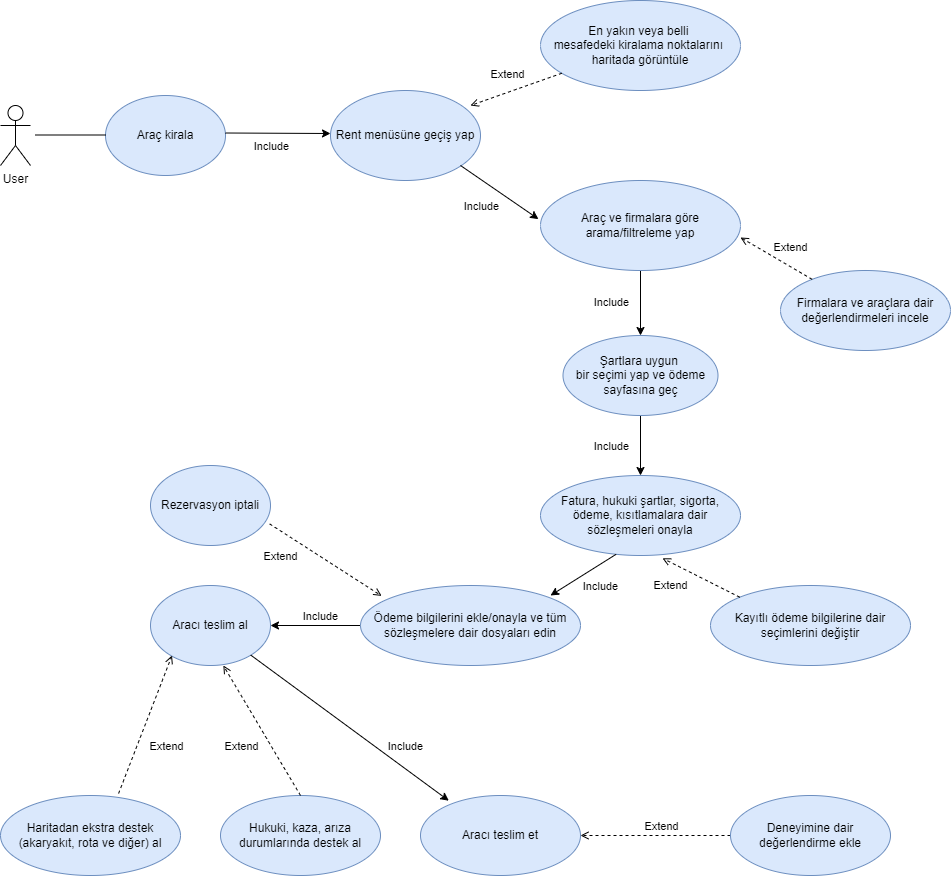

The diagram above was exported from draw.io. Its source (the exported page's mxGraphModel, read from the mxfile embedded in the PNG):
<mxGraphModel dx="1050" dy="522" grid="1" gridSize="10" guides="1" tooltips="1" connect="1" arrows="1" fold="1" page="1" pageScale="1" pageWidth="827" pageHeight="1169" math="0" shadow="0">
  <root>
    <mxCell id="0" />
    <mxCell id="1" parent="0" />
    <mxCell id="d0RQVba1mO31ZJrnIErf-1" value="User" style="shape=umlActor;verticalLabelPosition=bottom;verticalAlign=top;html=1;outlineConnect=0;" parent="1" vertex="1">
      <mxGeometry x="20" y="430" width="30" height="60" as="geometry" />
    </mxCell>
    <mxCell id="d0RQVba1mO31ZJrnIErf-42" value="En yakın veya belli&amp;nbsp;&lt;div&gt;mesafedeki kiralama noktalarını&amp;nbsp;&lt;div&gt;haritada görüntüle&lt;/div&gt;&lt;/div&gt;" style="ellipse;whiteSpace=wrap;html=1;fillColor=#dae8fc;strokeColor=#6c8ebf;" parent="1" vertex="1">
      <mxGeometry x="560" y="325" width="200" height="90" as="geometry" />
    </mxCell>
    <mxCell id="d0RQVba1mO31ZJrnIErf-44" value="Araç kirala" style="ellipse;whiteSpace=wrap;html=1;fillColor=#dae8fc;strokeColor=#6c8ebf;" parent="1" vertex="1">
      <mxGeometry x="125" y="420" width="120" height="80" as="geometry" />
    </mxCell>
    <mxCell id="d0RQVba1mO31ZJrnIErf-56" value="" style="endArrow=none;html=1;rounded=0;" parent="1" edge="1">
      <mxGeometry width="50" height="50" relative="1" as="geometry">
        <mxPoint x="55" y="459.5" as="sourcePoint" />
        <mxPoint x="125" y="459.5" as="targetPoint" />
      </mxGeometry>
    </mxCell>
    <mxCell id="d0RQVba1mO31ZJrnIErf-63" value="" style="endArrow=open;html=1;rounded=0;dashed=1;endFill=0;entryX=0.933;entryY=0.167;entryDx=0;entryDy=0;entryPerimeter=0;" parent="1" source="d0RQVba1mO31ZJrnIErf-42" edge="1" target="Gqbtzq_1b5bb2ssI66IF-1">
      <mxGeometry width="50" height="50" relative="1" as="geometry">
        <mxPoint x="331.5" y="444.03999999999996" as="sourcePoint" />
        <mxPoint x="231" y="430" as="targetPoint" />
      </mxGeometry>
    </mxCell>
    <mxCell id="d0RQVba1mO31ZJrnIErf-64" value="Extend" style="edgeLabel;html=1;align=center;verticalAlign=middle;resizable=0;points=[];" parent="d0RQVba1mO31ZJrnIErf-63" vertex="1" connectable="0">
      <mxGeometry x="-0.1094" y="-4" relative="1" as="geometry">
        <mxPoint x="-13" y="-10" as="offset" />
      </mxGeometry>
    </mxCell>
    <mxCell id="Gqbtzq_1b5bb2ssI66IF-1" value="Rent menüsüne geçiş yap" style="ellipse;whiteSpace=wrap;html=1;fillColor=#dae8fc;strokeColor=#6c8ebf;" vertex="1" parent="1">
      <mxGeometry x="350" y="415" width="150" height="90" as="geometry" />
    </mxCell>
    <mxCell id="Gqbtzq_1b5bb2ssI66IF-3" value="" style="endArrow=classic;html=1;rounded=0;" edge="1" parent="1">
      <mxGeometry width="50" height="50" relative="1" as="geometry">
        <mxPoint x="245" y="457.5" as="sourcePoint" />
        <mxPoint x="350" y="458" as="targetPoint" />
      </mxGeometry>
    </mxCell>
    <mxCell id="Gqbtzq_1b5bb2ssI66IF-4" value="Include" style="edgeLabel;html=1;align=center;verticalAlign=middle;resizable=0;points=[];" vertex="1" connectable="0" parent="Gqbtzq_1b5bb2ssI66IF-3">
      <mxGeometry x="-0.1713" y="1" relative="1" as="geometry">
        <mxPoint x="1" y="14" as="offset" />
      </mxGeometry>
    </mxCell>
    <mxCell id="Gqbtzq_1b5bb2ssI66IF-12" style="edgeStyle=orthogonalEdgeStyle;rounded=0;orthogonalLoop=1;jettySize=auto;html=1;entryX=0.5;entryY=0;entryDx=0;entryDy=0;" edge="1" parent="1" source="Gqbtzq_1b5bb2ssI66IF-5" target="Gqbtzq_1b5bb2ssI66IF-11">
      <mxGeometry relative="1" as="geometry" />
    </mxCell>
    <mxCell id="Gqbtzq_1b5bb2ssI66IF-13" value="Include" style="edgeLabel;html=1;align=center;verticalAlign=middle;resizable=0;points=[];" vertex="1" connectable="0" parent="Gqbtzq_1b5bb2ssI66IF-12">
      <mxGeometry x="-0.0462" y="-3" relative="1" as="geometry">
        <mxPoint x="-27" as="offset" />
      </mxGeometry>
    </mxCell>
    <mxCell id="Gqbtzq_1b5bb2ssI66IF-5" value="Araç ve firmalara göre arama/filtreleme yap" style="ellipse;whiteSpace=wrap;html=1;fillColor=#dae8fc;strokeColor=#6c8ebf;" vertex="1" parent="1">
      <mxGeometry x="560" y="505" width="200" height="90" as="geometry" />
    </mxCell>
    <mxCell id="Gqbtzq_1b5bb2ssI66IF-6" value="" style="endArrow=classic;html=1;rounded=0;entryX=-0.01;entryY=0.429;entryDx=0;entryDy=0;entryPerimeter=0;" edge="1" parent="1" target="Gqbtzq_1b5bb2ssI66IF-5">
      <mxGeometry width="50" height="50" relative="1" as="geometry">
        <mxPoint x="480" y="490" as="sourcePoint" />
        <mxPoint x="530" y="440" as="targetPoint" />
      </mxGeometry>
    </mxCell>
    <mxCell id="Gqbtzq_1b5bb2ssI66IF-7" value="Include" style="edgeLabel;html=1;align=center;verticalAlign=middle;resizable=0;points=[];" vertex="1" connectable="0" parent="Gqbtzq_1b5bb2ssI66IF-6">
      <mxGeometry x="-0.0371" y="2" relative="1" as="geometry">
        <mxPoint x="-19" y="16" as="offset" />
      </mxGeometry>
    </mxCell>
    <mxCell id="Gqbtzq_1b5bb2ssI66IF-8" value="Firmalara ve araçlara dair değerlendirmeleri incele" style="ellipse;whiteSpace=wrap;html=1;fillColor=#dae8fc;strokeColor=#6c8ebf;" vertex="1" parent="1">
      <mxGeometry x="800" y="595" width="170" height="80" as="geometry" />
    </mxCell>
    <mxCell id="Gqbtzq_1b5bb2ssI66IF-9" value="" style="endArrow=open;html=1;rounded=0;dashed=1;endFill=0;entryX=0.933;entryY=0.167;entryDx=0;entryDy=0;entryPerimeter=0;" edge="1" parent="1" source="Gqbtzq_1b5bb2ssI66IF-8">
      <mxGeometry width="50" height="50" relative="1" as="geometry">
        <mxPoint x="851" y="530" as="sourcePoint" />
        <mxPoint x="760" y="562" as="targetPoint" />
      </mxGeometry>
    </mxCell>
    <mxCell id="Gqbtzq_1b5bb2ssI66IF-10" value="Extend" style="edgeLabel;html=1;align=center;verticalAlign=middle;resizable=0;points=[];" vertex="1" connectable="0" parent="Gqbtzq_1b5bb2ssI66IF-9">
      <mxGeometry x="-0.1094" y="-4" relative="1" as="geometry">
        <mxPoint x="8" y="-10" as="offset" />
      </mxGeometry>
    </mxCell>
    <mxCell id="Gqbtzq_1b5bb2ssI66IF-15" style="edgeStyle=orthogonalEdgeStyle;rounded=0;orthogonalLoop=1;jettySize=auto;html=1;entryX=0.5;entryY=0;entryDx=0;entryDy=0;" edge="1" parent="1" source="Gqbtzq_1b5bb2ssI66IF-11" target="Gqbtzq_1b5bb2ssI66IF-14">
      <mxGeometry relative="1" as="geometry" />
    </mxCell>
    <mxCell id="Gqbtzq_1b5bb2ssI66IF-16" value="Include" style="edgeLabel;html=1;align=center;verticalAlign=middle;resizable=0;points=[];" vertex="1" connectable="0" parent="Gqbtzq_1b5bb2ssI66IF-15">
      <mxGeometry x="-0.1" y="3" relative="1" as="geometry">
        <mxPoint x="-33" y="3" as="offset" />
      </mxGeometry>
    </mxCell>
    <mxCell id="Gqbtzq_1b5bb2ssI66IF-11" value="Şartlara uygun&amp;nbsp;&lt;div&gt;bir seçimi yap ve ödeme sayfasına geç&lt;/div&gt;" style="ellipse;whiteSpace=wrap;html=1;fillColor=#dae8fc;strokeColor=#6c8ebf;" vertex="1" parent="1">
      <mxGeometry x="582.5" y="660" width="155" height="80" as="geometry" />
    </mxCell>
    <mxCell id="Gqbtzq_1b5bb2ssI66IF-14" value="Fatura, hukuki şartlar, sigorta, ödeme, kısıtlamalara dair sözleşmeleri onayla" style="ellipse;whiteSpace=wrap;html=1;fillColor=#dae8fc;strokeColor=#6c8ebf;" vertex="1" parent="1">
      <mxGeometry x="560" y="800" width="200" height="80" as="geometry" />
    </mxCell>
    <mxCell id="Gqbtzq_1b5bb2ssI66IF-28" style="edgeStyle=orthogonalEdgeStyle;rounded=0;orthogonalLoop=1;jettySize=auto;html=1;entryX=1;entryY=0.5;entryDx=0;entryDy=0;" edge="1" parent="1" source="Gqbtzq_1b5bb2ssI66IF-17" target="Gqbtzq_1b5bb2ssI66IF-27">
      <mxGeometry relative="1" as="geometry" />
    </mxCell>
    <mxCell id="Gqbtzq_1b5bb2ssI66IF-29" value="Include" style="edgeLabel;html=1;align=center;verticalAlign=middle;resizable=0;points=[];" vertex="1" connectable="0" parent="Gqbtzq_1b5bb2ssI66IF-28">
      <mxGeometry x="-0.08" y="1" relative="1" as="geometry">
        <mxPoint y="-11" as="offset" />
      </mxGeometry>
    </mxCell>
    <mxCell id="Gqbtzq_1b5bb2ssI66IF-17" value="Ödeme bilgilerini ekle/onayla ve tüm sözleşmelere dair dosyaları edin" style="ellipse;whiteSpace=wrap;html=1;fillColor=#dae8fc;strokeColor=#6c8ebf;" vertex="1" parent="1">
      <mxGeometry x="380" y="910" width="220" height="80" as="geometry" />
    </mxCell>
    <mxCell id="Gqbtzq_1b5bb2ssI66IF-18" value="Kayıtlı ödeme bilgilerine dair seçimlerini değiştir" style="ellipse;whiteSpace=wrap;html=1;fillColor=#dae8fc;strokeColor=#6c8ebf;" vertex="1" parent="1">
      <mxGeometry x="730" y="910" width="200" height="80" as="geometry" />
    </mxCell>
    <mxCell id="Gqbtzq_1b5bb2ssI66IF-23" value="" style="endArrow=classic;html=1;rounded=0;exitX=0.378;exitY=0.985;exitDx=0;exitDy=0;exitPerimeter=0;" edge="1" parent="1" source="Gqbtzq_1b5bb2ssI66IF-14">
      <mxGeometry width="50" height="50" relative="1" as="geometry">
        <mxPoint x="660" y="920" as="sourcePoint" />
        <mxPoint x="570" y="920" as="targetPoint" />
      </mxGeometry>
    </mxCell>
    <mxCell id="Gqbtzq_1b5bb2ssI66IF-24" value="Include" style="edgeLabel;html=1;align=center;verticalAlign=middle;resizable=0;points=[];" vertex="1" connectable="0" parent="Gqbtzq_1b5bb2ssI66IF-23">
      <mxGeometry x="-0.4914" y="2" relative="1" as="geometry">
        <mxPoint y="19" as="offset" />
      </mxGeometry>
    </mxCell>
    <mxCell id="Gqbtzq_1b5bb2ssI66IF-25" value="" style="endArrow=open;html=1;rounded=0;exitX=0;exitY=0;exitDx=0;exitDy=0;entryX=0.61;entryY=1.035;entryDx=0;entryDy=0;entryPerimeter=0;dashed=1;endFill=0;" edge="1" parent="1" source="Gqbtzq_1b5bb2ssI66IF-18" target="Gqbtzq_1b5bb2ssI66IF-14">
      <mxGeometry width="50" height="50" relative="1" as="geometry">
        <mxPoint x="693" y="880" as="sourcePoint" />
        <mxPoint x="680" y="960" as="targetPoint" />
      </mxGeometry>
    </mxCell>
    <mxCell id="Gqbtzq_1b5bb2ssI66IF-26" value="Extend" style="edgeLabel;html=1;align=center;verticalAlign=middle;resizable=0;points=[];" vertex="1" connectable="0" parent="Gqbtzq_1b5bb2ssI66IF-25">
      <mxGeometry x="-0.4914" y="2" relative="1" as="geometry">
        <mxPoint x="-49" y="-4" as="offset" />
      </mxGeometry>
    </mxCell>
    <mxCell id="Gqbtzq_1b5bb2ssI66IF-27" value="Aracı teslim al" style="ellipse;whiteSpace=wrap;html=1;fillColor=#dae8fc;strokeColor=#6c8ebf;" vertex="1" parent="1">
      <mxGeometry x="170" y="910" width="120" height="80" as="geometry" />
    </mxCell>
    <mxCell id="Gqbtzq_1b5bb2ssI66IF-30" value="Rezervasyon iptali" style="ellipse;whiteSpace=wrap;html=1;fillColor=#dae8fc;strokeColor=#6c8ebf;" vertex="1" parent="1">
      <mxGeometry x="170" y="790" width="120" height="80" as="geometry" />
    </mxCell>
    <mxCell id="Gqbtzq_1b5bb2ssI66IF-31" value="" style="endArrow=open;html=1;rounded=0;exitX=0.993;exitY=0.73;exitDx=0;exitDy=0;dashed=1;endFill=0;exitPerimeter=0;entryX=0.096;entryY=0.13;entryDx=0;entryDy=0;entryPerimeter=0;" edge="1" parent="1" source="Gqbtzq_1b5bb2ssI66IF-30" target="Gqbtzq_1b5bb2ssI66IF-17">
      <mxGeometry width="50" height="50" relative="1" as="geometry">
        <mxPoint x="407" y="880" as="sourcePoint" />
        <mxPoint x="460" y="820" as="targetPoint" />
      </mxGeometry>
    </mxCell>
    <mxCell id="Gqbtzq_1b5bb2ssI66IF-32" value="Extend" style="edgeLabel;html=1;align=center;verticalAlign=middle;resizable=0;points=[];" vertex="1" connectable="0" parent="Gqbtzq_1b5bb2ssI66IF-31">
      <mxGeometry x="-0.4914" y="2" relative="1" as="geometry">
        <mxPoint x="-19" y="15" as="offset" />
      </mxGeometry>
    </mxCell>
    <mxCell id="Gqbtzq_1b5bb2ssI66IF-33" value="Haritadan ekstra destek (akaryakıt, rota ve diğer) al" style="ellipse;whiteSpace=wrap;html=1;fillColor=#dae8fc;strokeColor=#6c8ebf;" vertex="1" parent="1">
      <mxGeometry x="20" y="1120" width="180" height="80" as="geometry" />
    </mxCell>
    <mxCell id="Gqbtzq_1b5bb2ssI66IF-34" value="Hukuki, kaza, arıza durumlarında destek al" style="ellipse;whiteSpace=wrap;html=1;fillColor=#dae8fc;strokeColor=#6c8ebf;" vertex="1" parent="1">
      <mxGeometry x="240" y="1120" width="160" height="80" as="geometry" />
    </mxCell>
    <mxCell id="Gqbtzq_1b5bb2ssI66IF-35" value="Aracı teslim et" style="ellipse;whiteSpace=wrap;html=1;fillColor=#dae8fc;strokeColor=#6c8ebf;" vertex="1" parent="1">
      <mxGeometry x="440" y="1120" width="160" height="80" as="geometry" />
    </mxCell>
    <mxCell id="Gqbtzq_1b5bb2ssI66IF-39" value="" style="endArrow=classic;html=1;rounded=0;entryX=0.177;entryY=0.065;entryDx=0;entryDy=0;entryPerimeter=0;" edge="1" parent="1" source="Gqbtzq_1b5bb2ssI66IF-27" target="Gqbtzq_1b5bb2ssI66IF-35">
      <mxGeometry width="50" height="50" relative="1" as="geometry">
        <mxPoint x="480" y="1120" as="sourcePoint" />
        <mxPoint x="530" y="1070" as="targetPoint" />
      </mxGeometry>
    </mxCell>
    <mxCell id="Gqbtzq_1b5bb2ssI66IF-40" value="Include" style="edgeLabel;html=1;align=center;verticalAlign=middle;resizable=0;points=[];" vertex="1" connectable="0" parent="Gqbtzq_1b5bb2ssI66IF-39">
      <mxGeometry x="0.5176" y="-2" relative="1" as="geometry">
        <mxPoint x="6" y="-21" as="offset" />
      </mxGeometry>
    </mxCell>
    <mxCell id="Gqbtzq_1b5bb2ssI66IF-41" value="" style="endArrow=open;html=1;rounded=0;entryX=0.607;entryY=1;entryDx=0;entryDy=0;entryPerimeter=0;exitX=0.5;exitY=0;exitDx=0;exitDy=0;endFill=0;dashed=1;" edge="1" parent="1" source="Gqbtzq_1b5bb2ssI66IF-34" target="Gqbtzq_1b5bb2ssI66IF-27">
      <mxGeometry width="50" height="50" relative="1" as="geometry">
        <mxPoint x="230" y="1090" as="sourcePoint" />
        <mxPoint x="478" y="1135" as="targetPoint" />
      </mxGeometry>
    </mxCell>
    <mxCell id="Gqbtzq_1b5bb2ssI66IF-42" value="Extend" style="edgeLabel;html=1;align=center;verticalAlign=middle;resizable=0;points=[];" vertex="1" connectable="0" parent="Gqbtzq_1b5bb2ssI66IF-41">
      <mxGeometry x="0.5176" y="-2" relative="1" as="geometry">
        <mxPoint x="-3" y="50" as="offset" />
      </mxGeometry>
    </mxCell>
    <mxCell id="Gqbtzq_1b5bb2ssI66IF-43" value="" style="endArrow=open;html=1;rounded=0;entryX=0.607;entryY=1;entryDx=0;entryDy=0;entryPerimeter=0;exitX=0.656;exitY=-0.025;exitDx=0;exitDy=0;endFill=0;dashed=1;exitPerimeter=0;" edge="1" parent="1" source="Gqbtzq_1b5bb2ssI66IF-33">
      <mxGeometry width="50" height="50" relative="1" as="geometry">
        <mxPoint x="268.5" y="1110" as="sourcePoint" />
        <mxPoint x="191.5" y="980" as="targetPoint" />
      </mxGeometry>
    </mxCell>
    <mxCell id="Gqbtzq_1b5bb2ssI66IF-44" value="Extend" style="edgeLabel;html=1;align=center;verticalAlign=middle;resizable=0;points=[];" vertex="1" connectable="0" parent="Gqbtzq_1b5bb2ssI66IF-43">
      <mxGeometry x="0.5176" y="-2" relative="1" as="geometry">
        <mxPoint x="5" y="56" as="offset" />
      </mxGeometry>
    </mxCell>
    <mxCell id="Gqbtzq_1b5bb2ssI66IF-46" style="edgeStyle=orthogonalEdgeStyle;rounded=0;orthogonalLoop=1;jettySize=auto;html=1;entryX=1;entryY=0.5;entryDx=0;entryDy=0;endArrow=open;endFill=0;dashed=1;" edge="1" parent="1" source="Gqbtzq_1b5bb2ssI66IF-45" target="Gqbtzq_1b5bb2ssI66IF-35">
      <mxGeometry relative="1" as="geometry" />
    </mxCell>
    <mxCell id="Gqbtzq_1b5bb2ssI66IF-47" value="Extend" style="edgeLabel;html=1;align=center;verticalAlign=middle;resizable=0;points=[];" vertex="1" connectable="0" parent="Gqbtzq_1b5bb2ssI66IF-46">
      <mxGeometry x="-0.272" y="-3" relative="1" as="geometry">
        <mxPoint x="-15" y="-7" as="offset" />
      </mxGeometry>
    </mxCell>
    <mxCell id="Gqbtzq_1b5bb2ssI66IF-45" value="Deneyimine dair değerlendirme ekle" style="ellipse;whiteSpace=wrap;html=1;fillColor=#dae8fc;strokeColor=#6c8ebf;" vertex="1" parent="1">
      <mxGeometry x="750" y="1120" width="160" height="80" as="geometry" />
    </mxCell>
  </root>
</mxGraphModel>